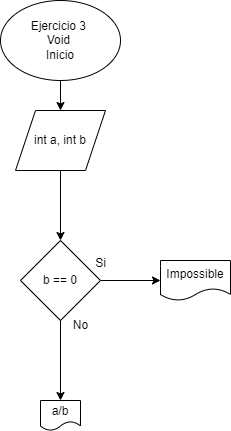

The diagram above was exported from draw.io. Its source (the exported page's mxGraphModel, read from the mxfile embedded in the PNG):
<mxGraphModel dx="820" dy="752" grid="1" gridSize="10" guides="1" tooltips="1" connect="1" arrows="1" fold="1" page="1" pageScale="1" pageWidth="827" pageHeight="1169" math="0" shadow="0">
  <root>
    <mxCell id="0" />
    <mxCell id="1" parent="0" />
    <mxCell id="BEL64PgN12sZ9O_5RA7l-5" value="" style="edgeStyle=orthogonalEdgeStyle;rounded=0;orthogonalLoop=1;jettySize=auto;html=1;" edge="1" parent="1" source="BEL64PgN12sZ9O_5RA7l-1" target="BEL64PgN12sZ9O_5RA7l-4">
      <mxGeometry relative="1" as="geometry" />
    </mxCell>
    <mxCell id="BEL64PgN12sZ9O_5RA7l-1" value="Ejercicio 3&amp;nbsp;&lt;div&gt;Void&amp;nbsp;&lt;/div&gt;&lt;div&gt;Inicio&lt;/div&gt;" style="ellipse;whiteSpace=wrap;html=1;" vertex="1" parent="1">
      <mxGeometry x="320" y="40" width="120" height="80" as="geometry" />
    </mxCell>
    <mxCell id="BEL64PgN12sZ9O_5RA7l-62" value="" style="edgeStyle=orthogonalEdgeStyle;rounded=0;orthogonalLoop=1;jettySize=auto;html=1;" edge="1" parent="1" source="BEL64PgN12sZ9O_5RA7l-4" target="BEL64PgN12sZ9O_5RA7l-61">
      <mxGeometry relative="1" as="geometry" />
    </mxCell>
    <mxCell id="BEL64PgN12sZ9O_5RA7l-4" value="int a, int b" style="shape=parallelogram;perimeter=parallelogramPerimeter;whiteSpace=wrap;html=1;fixedSize=1;" vertex="1" parent="1">
      <mxGeometry x="335" y="150" width="90" height="60" as="geometry" />
    </mxCell>
    <mxCell id="BEL64PgN12sZ9O_5RA7l-64" value="" style="edgeStyle=orthogonalEdgeStyle;rounded=0;orthogonalLoop=1;jettySize=auto;html=1;" edge="1" parent="1" source="BEL64PgN12sZ9O_5RA7l-61" target="BEL64PgN12sZ9O_5RA7l-63">
      <mxGeometry relative="1" as="geometry" />
    </mxCell>
    <mxCell id="BEL64PgN12sZ9O_5RA7l-67" value="" style="edgeStyle=orthogonalEdgeStyle;rounded=0;orthogonalLoop=1;jettySize=auto;html=1;" edge="1" parent="1" source="BEL64PgN12sZ9O_5RA7l-61" target="BEL64PgN12sZ9O_5RA7l-66">
      <mxGeometry relative="1" as="geometry" />
    </mxCell>
    <mxCell id="BEL64PgN12sZ9O_5RA7l-61" value="b == 0" style="rhombus;whiteSpace=wrap;html=1;" vertex="1" parent="1">
      <mxGeometry x="340" y="280" width="80" height="80" as="geometry" />
    </mxCell>
    <mxCell id="BEL64PgN12sZ9O_5RA7l-63" value="Impossible" style="shape=document;whiteSpace=wrap;html=1;boundedLbl=1;" vertex="1" parent="1">
      <mxGeometry x="480" y="300" width="70" height="40" as="geometry" />
    </mxCell>
    <mxCell id="BEL64PgN12sZ9O_5RA7l-65" value="Si" style="text;html=1;align=center;verticalAlign=middle;resizable=0;points=[];autosize=1;strokeColor=none;fillColor=none;" vertex="1" parent="1">
      <mxGeometry x="405" y="288" width="30" height="30" as="geometry" />
    </mxCell>
    <mxCell id="BEL64PgN12sZ9O_5RA7l-66" value="a/b" style="shape=document;whiteSpace=wrap;html=1;boundedLbl=1;" vertex="1" parent="1">
      <mxGeometry x="360" y="440" width="40" height="30" as="geometry" />
    </mxCell>
    <mxCell id="BEL64PgN12sZ9O_5RA7l-68" value="No" style="text;html=1;align=center;verticalAlign=middle;resizable=0;points=[];autosize=1;strokeColor=none;fillColor=none;" vertex="1" parent="1">
      <mxGeometry x="380" y="350" width="40" height="30" as="geometry" />
    </mxCell>
  </root>
</mxGraphModel>